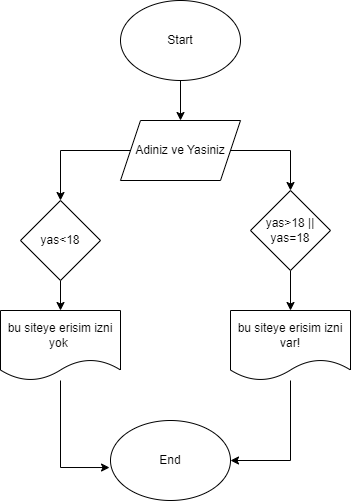

The diagram above was exported from draw.io. Its source (the exported page's mxGraphModel, read from the mxfile embedded in the PNG):
<mxGraphModel dx="1434" dy="796" grid="1" gridSize="10" guides="1" tooltips="1" connect="1" arrows="1" fold="1" page="1" pageScale="1" pageWidth="900" pageHeight="1600" math="0" shadow="0">
  <root>
    <mxCell id="0" />
    <mxCell id="1" parent="0" />
    <mxCell id="Uw84NBCWi81Y2cgdiKjC-3" style="edgeStyle=orthogonalEdgeStyle;rounded=0;orthogonalLoop=1;jettySize=auto;html=1;exitX=0.5;exitY=1;exitDx=0;exitDy=0;" edge="1" parent="1" source="Uw84NBCWi81Y2cgdiKjC-1" target="Uw84NBCWi81Y2cgdiKjC-2">
      <mxGeometry relative="1" as="geometry" />
    </mxCell>
    <mxCell id="Uw84NBCWi81Y2cgdiKjC-1" value="Start" style="ellipse;whiteSpace=wrap;html=1;" vertex="1" parent="1">
      <mxGeometry x="410" y="50" width="120" height="80" as="geometry" />
    </mxCell>
    <mxCell id="Uw84NBCWi81Y2cgdiKjC-24" value="" style="edgeStyle=orthogonalEdgeStyle;rounded=0;orthogonalLoop=1;jettySize=auto;html=1;" edge="1" parent="1" source="Uw84NBCWi81Y2cgdiKjC-2" target="Uw84NBCWi81Y2cgdiKjC-23">
      <mxGeometry relative="1" as="geometry" />
    </mxCell>
    <mxCell id="Uw84NBCWi81Y2cgdiKjC-29" value="" style="edgeStyle=orthogonalEdgeStyle;rounded=0;orthogonalLoop=1;jettySize=auto;html=1;" edge="1" parent="1" source="Uw84NBCWi81Y2cgdiKjC-2" target="Uw84NBCWi81Y2cgdiKjC-28">
      <mxGeometry relative="1" as="geometry" />
    </mxCell>
    <mxCell id="Uw84NBCWi81Y2cgdiKjC-2" value="Adiniz ve Yasiniz" style="shape=parallelogram;perimeter=parallelogramPerimeter;whiteSpace=wrap;html=1;fixedSize=1;" vertex="1" parent="1">
      <mxGeometry x="410" y="170" width="120" height="60" as="geometry" />
    </mxCell>
    <mxCell id="Uw84NBCWi81Y2cgdiKjC-26" value="" style="edgeStyle=orthogonalEdgeStyle;rounded=0;orthogonalLoop=1;jettySize=auto;html=1;" edge="1" parent="1" source="Uw84NBCWi81Y2cgdiKjC-23" target="Uw84NBCWi81Y2cgdiKjC-25">
      <mxGeometry relative="1" as="geometry" />
    </mxCell>
    <mxCell id="Uw84NBCWi81Y2cgdiKjC-23" value="yas&amp;lt;18" style="rhombus;whiteSpace=wrap;html=1;" vertex="1" parent="1">
      <mxGeometry x="310" y="250" width="80" height="80" as="geometry" />
    </mxCell>
    <mxCell id="Uw84NBCWi81Y2cgdiKjC-37" style="edgeStyle=orthogonalEdgeStyle;rounded=0;orthogonalLoop=1;jettySize=auto;html=1;entryX=-0.008;entryY=0.588;entryDx=0;entryDy=0;entryPerimeter=0;" edge="1" parent="1" source="Uw84NBCWi81Y2cgdiKjC-25" target="Uw84NBCWi81Y2cgdiKjC-34">
      <mxGeometry relative="1" as="geometry" />
    </mxCell>
    <mxCell id="Uw84NBCWi81Y2cgdiKjC-25" value="bu siteye erisim izni yok&amp;nbsp;" style="shape=document;whiteSpace=wrap;html=1;boundedLbl=1;" vertex="1" parent="1">
      <mxGeometry x="290" y="360" width="120" height="70" as="geometry" />
    </mxCell>
    <mxCell id="Uw84NBCWi81Y2cgdiKjC-31" value="" style="edgeStyle=orthogonalEdgeStyle;rounded=0;orthogonalLoop=1;jettySize=auto;html=1;" edge="1" parent="1" source="Uw84NBCWi81Y2cgdiKjC-28" target="Uw84NBCWi81Y2cgdiKjC-30">
      <mxGeometry relative="1" as="geometry" />
    </mxCell>
    <mxCell id="Uw84NBCWi81Y2cgdiKjC-28" value="yas&amp;gt;18 || yas=18" style="rhombus;whiteSpace=wrap;html=1;" vertex="1" parent="1">
      <mxGeometry x="540" y="240" width="80" height="80" as="geometry" />
    </mxCell>
    <mxCell id="Uw84NBCWi81Y2cgdiKjC-38" style="edgeStyle=orthogonalEdgeStyle;rounded=0;orthogonalLoop=1;jettySize=auto;html=1;entryX=1;entryY=0.5;entryDx=0;entryDy=0;" edge="1" parent="1" source="Uw84NBCWi81Y2cgdiKjC-30" target="Uw84NBCWi81Y2cgdiKjC-34">
      <mxGeometry relative="1" as="geometry" />
    </mxCell>
    <mxCell id="Uw84NBCWi81Y2cgdiKjC-30" value="bu siteye erisim izni var!" style="shape=document;whiteSpace=wrap;html=1;boundedLbl=1;" vertex="1" parent="1">
      <mxGeometry x="520" y="360" width="120" height="70" as="geometry" />
    </mxCell>
    <mxCell id="Uw84NBCWi81Y2cgdiKjC-34" value="End" style="ellipse;whiteSpace=wrap;html=1;" vertex="1" parent="1">
      <mxGeometry x="400" y="470" width="120" height="80" as="geometry" />
    </mxCell>
  </root>
</mxGraphModel>